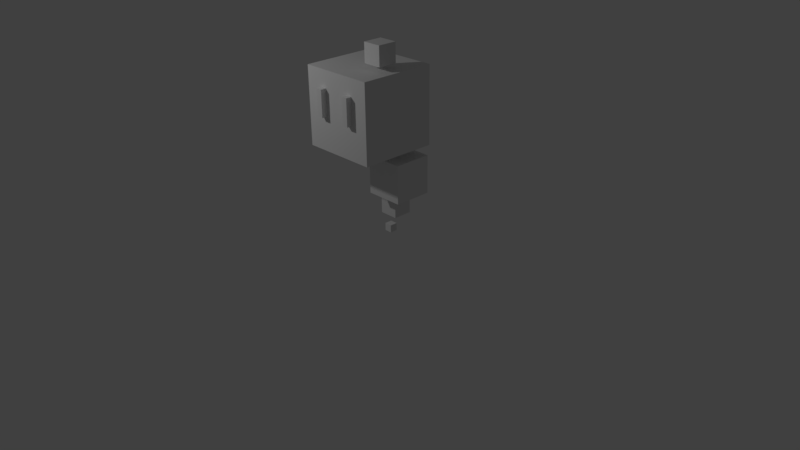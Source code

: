 # Source: ghost.blend  (saved by Blender 2.78.0; exported with 4.5.12 LTS)
import bpy
from mathutils import Matrix  # noqa: F401  (used for matrix-valued properties, if any)

bpy.ops.wm.read_factory_settings(use_empty=True)
scene = bpy.context.scene
scene.name = 'Scene'

# ---- collections
col_collection_1 = bpy.data.collections.new('Collection 1'); scene.collection.children.link(col_collection_1)

# ---- materials (node trees are filled in below, after node groups)
mat_ghost = bpy.data.materials.new('Ghost')
mat_ghost.alpha_threshold = 0.0
mat_ghost.use_transparent_shadow = False
mat_ghost.roughness = 0.5

# ---- material node trees

# ---- world
world_world = bpy.data.worlds.new('World'); scene.world = world_world
world_world.color = (0.05088, 0.05088, 0.05088)
world_world.use_sun_shadow = False
world_world.sun_shadow_jitter_overblur = 0.0
world_world.cycles.sampling_method = 'MANUAL'

# ---- cameras
cam_camera = bpy.data.cameras.new('Camera')
cam_camera.clip_end = 100.0
cam_camera.lens = 35.0
cam_camera.sensor_width = 32.0
cam_camera.sensor_height = 18.0
cam_camera.ortho_scale = 7.314
cam_camera.dof.focus_distance = 0.0
cam_camera.dof.aperture_fstop = 128.0

# ---- lights
light_lamp = bpy.data.lights.new('Lamp', 'POINT')
light_lamp.transmission_factor = 0.0
light_lamp.cutoff_distance = 30.0
light_lamp.energy = 100.0
light_lamp.shadow_buffer_clip_start = 1.001
light_lamp.shadow_soft_size = 0.1
light_lamp.shadow_maximum_resolution = 0.006
light_lamp.use_absolute_resolution = True

# ---- meshes
me_cube_001 = bpy.data.meshes.new('Cube.001')
me_cube_001.from_pydata([(-0.5, -0.5, -0.5), (-0.5, -0.5, 0.5), (-0.5, 0.5, -0.5), (-0.5, 0.5, 0.5), (0.5, -0.5, -0.5), (0.5, -0.5, 0.5), (0.5, 0.5, -0.5), (0.5, 0.5, 0.5)], [], [(0, 1, 3, 2), (2, 3, 7, 6), (6, 7, 5, 4), (4, 5, 1, 0), (2, 6, 4, 0), (7, 3, 1, 5)])
me_cube_001.materials.append(mat_ghost)
me_cube_001.use_remesh_preserve_volume = False
me_cube_001.use_remesh_preserve_attributes = False
me_cube_001.use_mirror_vertex_groups = False
me_cube_001.update()
me_cube_005 = bpy.data.meshes.new('Cube.005')
me_cube_005.from_pydata([(-0.2629, 0.03614, -0.06409), (-0.2629, 0.03614, 0.2799), (-0.2629, -0.03614, -0.06409), (-0.2629, -0.03614, 0.2799), (-0.1834, 0.03614, -0.06409), (-0.1834, 0.03614, 0.2799), (-0.1834, -0.03614, -0.06409), (-0.1834, -0.03614, 0.2799)], [], [(0, 1, 3, 2), (2, 3, 7, 6), (6, 7, 5, 4), (4, 5, 1, 0), (2, 6, 4, 0), (7, 3, 1, 5)])
me_cube_005.materials.append(mat_ghost)
me_cube_005.use_remesh_preserve_volume = False
me_cube_005.use_remesh_preserve_attributes = False
me_cube_005.use_mirror_vertex_groups = False
me_cube_005.update()
me_cube_002 = bpy.data.meshes.new('Cube.002')
me_cube_002.from_pydata([(-0.25, -0.25, -0.25), (-0.25, -0.25, 0.25), (-0.25, 0.25, -0.25), (-0.25, 0.25, 0.25), (0.25, -0.25, -0.25), (0.25, -0.25, 0.25), (0.25, 0.25, -0.25), (0.25, 0.25, 0.25)], [], [(0, 1, 3, 2), (2, 3, 7, 6), (6, 7, 5, 4), (4, 5, 1, 0), (2, 6, 4, 0), (7, 3, 1, 5)])
me_cube_002.materials.append(mat_ghost)
me_cube_002.use_remesh_preserve_volume = False
me_cube_002.use_remesh_preserve_attributes = False
me_cube_002.use_mirror_vertex_groups = False
me_cube_002.update()
me_cube_003 = bpy.data.meshes.new('Cube.003')
me_cube_003.from_pydata([(-0.125, -0.125, -0.125), (-0.125, -0.125, 0.125), (-0.125, 0.125, -0.125), (-0.125, 0.125, 0.125), (0.125, -0.125, -0.125), (0.125, -0.125, 0.125), (0.125, 0.125, -0.125), (0.125, 0.125, 0.125)], [], [(0, 1, 3, 2), (2, 3, 7, 6), (6, 7, 5, 4), (4, 5, 1, 0), (2, 6, 4, 0), (7, 3, 1, 5)])
me_cube_003.materials.append(mat_ghost)
me_cube_003.use_remesh_preserve_volume = False
me_cube_003.use_remesh_preserve_attributes = False
me_cube_003.use_mirror_vertex_groups = False
me_cube_003.update()
me_cube_004 = bpy.data.meshes.new('Cube.004')
me_cube_004.from_pydata([(-0.05, -0.05, -0.05), (-0.05, -0.05, 0.05), (-0.05, 0.05, -0.05), (-0.05, 0.05, 0.05), (0.05, -0.05, -0.05), (0.05, -0.05, 0.05), (0.05, 0.05, -0.05), (0.05, 0.05, 0.05)], [], [(0, 1, 3, 2), (2, 3, 7, 6), (6, 7, 5, 4), (4, 5, 1, 0), (2, 6, 4, 0), (7, 3, 1, 5)])
me_cube_004.materials.append(mat_ghost)
me_cube_004.use_remesh_preserve_volume = False
me_cube_004.use_remesh_preserve_attributes = False
me_cube_004.use_mirror_vertex_groups = False
me_cube_004.update()
me_cube_006 = bpy.data.meshes.new('Cube.006')
me_cube_006.from_pydata([(-0.125, -0.125, -0.125), (-0.125, -0.125, 0.125), (-0.125, 0.125, -0.125), (-0.125, 0.125, 0.125), (0.125, -0.125, -0.125), (0.125, -0.125, 0.125), (0.125, 0.125, -0.125), (0.125, 0.125, 0.125)], [], [(0, 1, 3, 2), (2, 3, 7, 6), (6, 7, 5, 4), (4, 5, 1, 0), (2, 6, 4, 0), (7, 3, 1, 5)])
me_cube_006.materials.append(mat_ghost)
me_cube_006.use_remesh_preserve_volume = False
me_cube_006.use_remesh_preserve_attributes = False
me_cube_006.use_mirror_vertex_groups = False
me_cube_006.update()

# ---- objects
ob_cube_001 = bpy.data.objects.new('Cube.001', me_cube_001)
ob_cube_005 = bpy.data.objects.new('Cube.005', me_cube_005)
ob_cube_002 = bpy.data.objects.new('Cube.002', me_cube_002)
ob_cube_003 = bpy.data.objects.new('Cube.003', me_cube_003)
ob_cube_004 = bpy.data.objects.new('Cube.004', me_cube_004)
ob_cube_000 = bpy.data.objects.new('Cube.000', me_cube_006)
ob_lamp = bpy.data.objects.new('Lamp', light_lamp)
ob_camera = bpy.data.objects.new('Camera', cam_camera)

# ---- transforms, parenting, visibility, modifiers, constraints
ob_cube_001.location = (0.0, 0.0, 2.0)
ob_cube_001.lineart.crease_threshold = 0.0
ob_cube_005.parent = ob_cube_001
ob_cube_005.matrix_parent_inverse = Matrix(((1.0, 0.0, 0.0, -0.0), (0.0, 1.0, 0.0, -0.0), (0.0, 0.0, 1.0, -2.0), (0.0, 0.0, 0.0, 1.0)))
ob_cube_005.location = (0.0, -0.5361, 2.0)
ob_cube_005.lineart.crease_threshold = 0.0
_m = ob_cube_005.modifiers.new('Mirror', 'MIRROR')
ob_cube_002.parent = ob_cube_001
ob_cube_002.matrix_parent_inverse = Matrix(((1.0, 0.0, 0.0, -0.0), (0.0, 1.0, 0.0, -0.0), (0.0, 0.0, 1.0, -2.0), (0.0, 0.0, 0.0, 1.0)))
ob_cube_002.location = (0.2247, 0.2475, 1.11)
ob_cube_002.lineart.crease_threshold = 0.0
ob_cube_003.parent = ob_cube_002
ob_cube_003.matrix_parent_inverse = Matrix(((1.0, 0.0, 0.0, -0.2247), (0.0, 1.0, 0.0, -0.2475), (0.0, 0.0, 1.0, -1.11), (0.0, 0.0, 0.0, 1.0)))
ob_cube_003.location = (0.07994, 0.3247, 0.6423)
ob_cube_003.lineart.crease_threshold = 0.0
ob_cube_004.parent = ob_cube_003
ob_cube_004.matrix_parent_inverse = Matrix(((1.0, 0.0, 0.0, -0.07994), (0.0, 1.0, 0.0, -0.3247), (0.0, 0.0, 1.0, -0.6423), (0.0, 0.0, 0.0, 1.0)))
ob_cube_004.location = (0.07994, 0.2373, 0.3416)
ob_cube_004.lineart.crease_threshold = 0.0
ob_cube_000.parent = ob_cube_001
ob_cube_000.matrix_parent_inverse = Matrix(((1.0, 0.0, 0.0, -0.0), (0.0, 1.0, 0.0, -0.0), (0.0, 0.0, 1.0, -2.0), (0.0, 0.0, 0.0, 1.0)))
ob_cube_000.location = (0.2247, -0.01801, 2.685)
ob_cube_000.lineart.crease_threshold = 0.0
ob_lamp.location = (-1.951, -2.895, 4.163)
ob_lamp.rotation_euler = (0.6503, 0.05522, 1.866)
ob_lamp.lock_rotations_4d = False
ob_lamp.empty_display_type = 'ARROWS'
ob_lamp.color = (0.0, 0.0, 0.0, 0.0)
ob_lamp.lineart.crease_threshold = 0.0
ob_camera.location = (7.481, -6.508, 5.344)
ob_camera.rotation_euler = (1.109, 0.01082, 0.8149)
ob_camera.lock_rotations_4d = False
ob_camera.empty_display_type = 'ARROWS'
ob_camera.color = (0.0, 0.0, 0.0, 0.0)
ob_camera.display_type = 'WIRE'
ob_camera.lineart.crease_threshold = 0.0

# ---- collection membership
col_collection_1.objects.link(ob_cube_001)
col_collection_1.objects.link(ob_cube_005)
col_collection_1.objects.link(ob_cube_002)
col_collection_1.objects.link(ob_cube_003)
col_collection_1.objects.link(ob_cube_004)
col_collection_1.objects.link(ob_cube_000)
col_collection_1.objects.link(ob_lamp)
col_collection_1.objects.link(ob_camera)

# ---- scene / render settings (as saved in the file)
scene.camera = ob_camera
scene.frame_start = 1; scene.frame_end = 250; scene.frame_set(1)
scene.render.engine = 'BLENDER_EEVEE_NEXT'
scene.render.resolution_percentage = 50
scene.render.dither_intensity = 0.0
scene.cycles.use_denoising = False
scene.cycles.samples = 128
scene.cycles.sampling_pattern = 'TABULATED_SOBOL'
scene.cycles.light_sampling_threshold = 0.0
scene.cycles.use_adaptive_sampling = False
scene.cycles.use_light_tree = False
scene.cycles.blur_glossy = 0.0
scene.cycles.sample_clamp_indirect = 0.0
scene.view_settings.view_transform = 'Standard'
bpy.context.view_layer.update()
